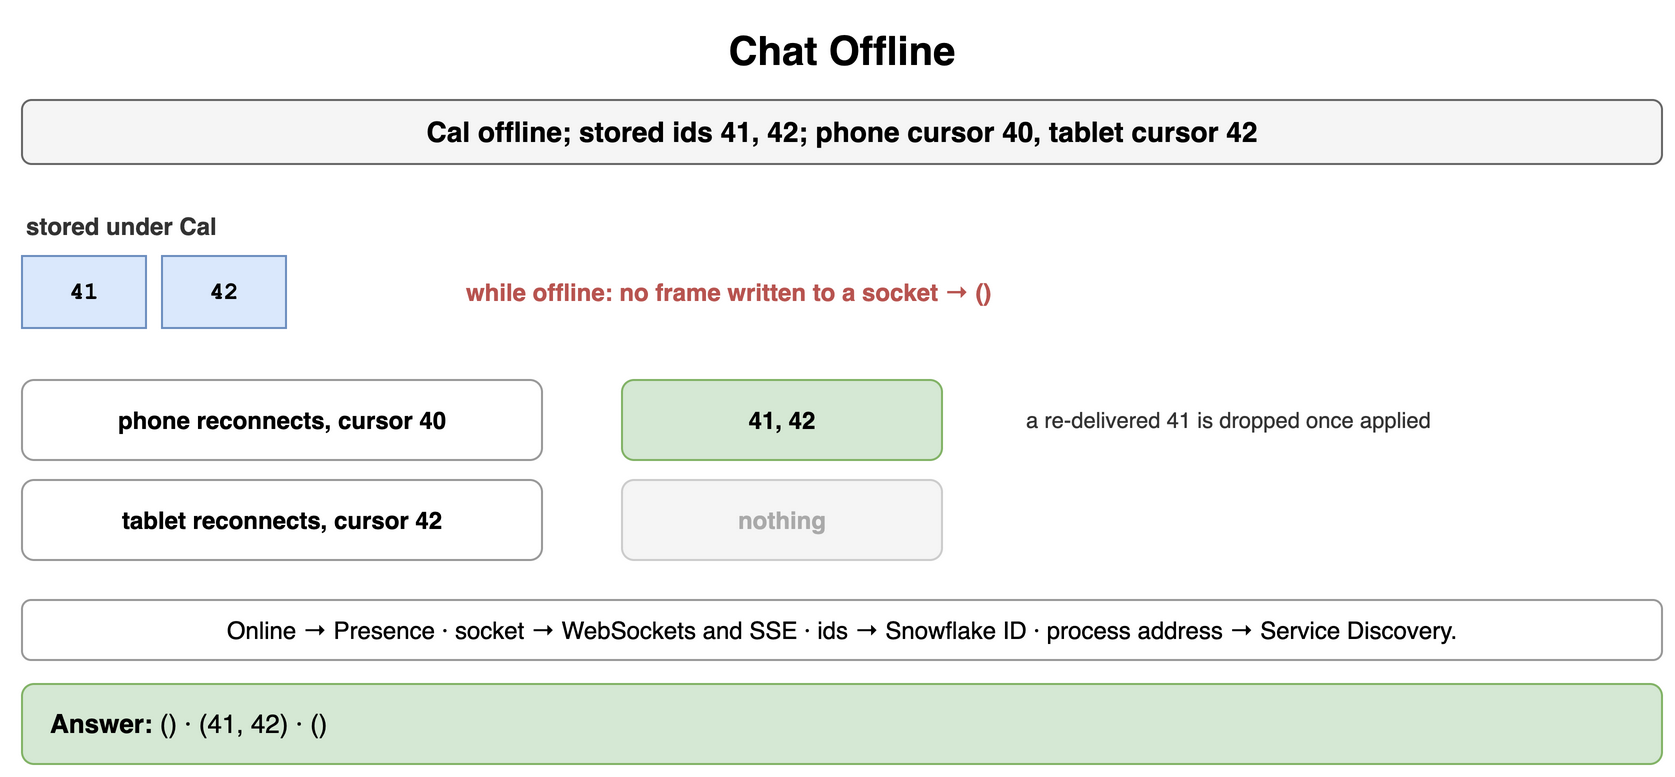

The diagram above was exported from draw.io. Its source (the exported page's mxGraphModel, read from the mxfile embedded in the PNG):
<mxGraphModel dx="900" dy="396" grid="1" gridSize="10" guides="1" tooltips="1" connect="1" arrows="1" fold="1" page="1" pageScale="1" pageWidth="900" pageHeight="396" math="0" shadow="0">
  <root>
    <mxCell id="0" />
    <mxCell id="1" parent="0" />
    <mxCell id="b1" value="Chat Offline" style="text;html=1;align=center;verticalAlign=middle;whiteSpace=wrap;fontSize=20;fontStyle=1;" vertex="1" parent="1">
      <mxGeometry x="40" y="10" width="820" height="30" as="geometry" />
    </mxCell>
    <mxCell id="b2" value="Cal offline; stored ids 41, 42; phone cursor 40, tablet cursor 42" style="rounded=1;whiteSpace=wrap;html=1;fillColor=#f5f5f5;strokeColor=#666666;fontStyle=1;fontSize=14;" vertex="1" parent="1">
      <mxGeometry x="40" y="50" width="820" height="32" as="geometry" />
    </mxCell>
    <mxCell id="b3" value="stored under Cal" style="text;html=1;whiteSpace=wrap;fontSize=11;align=left;verticalAlign=middle;fontSize=12;fontColor=#333333;fontStyle=1;" vertex="1" parent="1">
      <mxGeometry x="40" y="104" width="300" height="18" as="geometry" />
    </mxCell>
    <mxCell id="b4" value="41" style="rounded=0;whiteSpace=wrap;html=1;fontFamily=Courier New;fontStyle=1;fontSize=13;fillColor=#dae8fc;strokeColor=#6c8ebf;fontSize=12;" vertex="1" parent="1">
      <mxGeometry x="40" y="128" width="62" height="36" as="geometry" />
    </mxCell>
    <mxCell id="b5" value="42" style="rounded=0;whiteSpace=wrap;html=1;fontFamily=Courier New;fontStyle=1;fontSize=13;fillColor=#dae8fc;strokeColor=#6c8ebf;fontSize=12;" vertex="1" parent="1">
      <mxGeometry x="110" y="128" width="62" height="36" as="geometry" />
    </mxCell>
    <mxCell id="b6" value="while offline: no frame written to a socket → ()" style="text;html=1;whiteSpace=wrap;fontSize=11;align=left;verticalAlign=middle;fontSize=12;fontColor=#b85450;fontStyle=1;" vertex="1" parent="1">
      <mxGeometry x="260" y="128" width="600" height="36" as="geometry" />
    </mxCell>
    <mxCell id="b7" value="phone reconnects, cursor 40" style="rounded=1;whiteSpace=wrap;html=1;fillColor=#ffffff;strokeColor=#999999;fontSize=12;align=center;fontStyle=1;" vertex="1" parent="1">
      <mxGeometry x="40" y="190" width="260" height="40" as="geometry" />
    </mxCell>
    <mxCell id="b8" value="41, 42" style="rounded=1;whiteSpace=wrap;html=1;fillColor=#d5e8d4;strokeColor=#82b366;fontSize=12;align=center;fontStyle=1;" vertex="1" parent="1">
      <mxGeometry x="340" y="190" width="160" height="40" as="geometry" />
    </mxCell>
    <mxCell id="b9" value="tablet reconnects, cursor 42" style="rounded=1;whiteSpace=wrap;html=1;fillColor=#ffffff;strokeColor=#999999;fontSize=12;align=center;fontStyle=1;" vertex="1" parent="1">
      <mxGeometry x="40" y="240" width="260" height="40" as="geometry" />
    </mxCell>
    <mxCell id="b10" value="nothing" style="rounded=1;whiteSpace=wrap;html=1;fillColor=#f5f5f5;strokeColor=#cccccc;fontSize=12;align=center;fontStyle=1;fontColor=#aaaaaa;" vertex="1" parent="1">
      <mxGeometry x="340" y="240" width="160" height="40" as="geometry" />
    </mxCell>
    <mxCell id="b11" value="a re-delivered 41 is dropped once applied" style="text;html=1;whiteSpace=wrap;fontSize=11;align=left;verticalAlign=middle;fontSize=11;fontColor=#333333;" vertex="1" parent="1">
      <mxGeometry x="540" y="190" width="320" height="40" as="geometry" />
    </mxCell>
    <mxCell id="b12" value="Online → Presence · socket → WebSockets and SSE · ids → Snowflake ID · process address → Service Discovery." style="rounded=1;whiteSpace=wrap;html=1;fillColor=#ffffff;strokeColor=#999999;fontSize=12;align=center;" vertex="1" parent="1">
      <mxGeometry x="40" y="300" width="820" height="30" as="geometry" />
    </mxCell>
    <mxCell id="b13" value="&lt;b&gt;Answer:&lt;/b&gt; () · (41, 42) · ()" style="rounded=1;whiteSpace=wrap;html=1;fillColor=#d5e8d4;strokeColor=#82b366;fontSize=13;align=left;spacingLeft=12;" vertex="1" parent="1">
      <mxGeometry x="40" y="342" width="820" height="40" as="geometry" />
    </mxCell>
  </root>
</mxGraphModel>